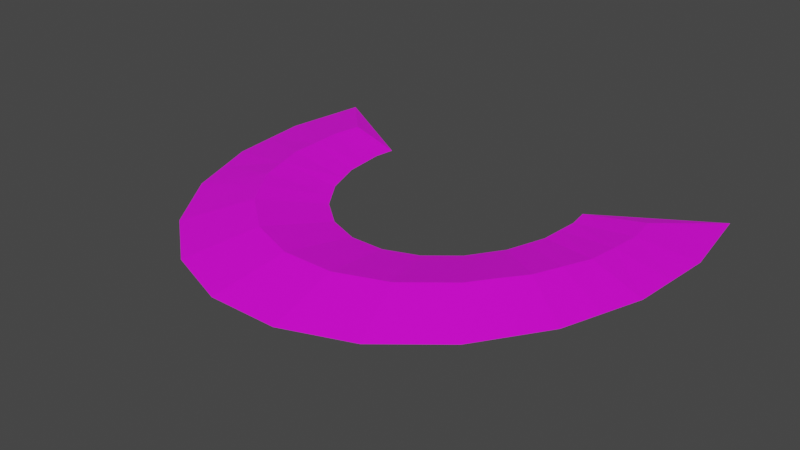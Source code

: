 # Source: blend.blend  (saved by Blender 3.5.10; exported with 4.5.12 LTS)
import bpy
from mathutils import Matrix  # noqa: F401  (used for matrix-valued properties, if any)

bpy.ops.wm.read_factory_settings(use_empty=True)
scene = bpy.context.scene
scene.name = 'Scene'

# ---- collections
col_collection = bpy.data.collections.new('Collection'); scene.collection.children.link(col_collection)

# ---- images (referenced by path relative to the original .blend; pixels are not part of the script)
import os
ASSET_DIR = os.environ.get("B2B_ASSET_DIR", "")  # directory of the original .blend (textures are referenced by path, not embedded)
HERE = os.path.dirname(os.path.abspath(__file__))  # packed textures are extracted next to this script under _unpacked/

def load_image(name, relpath, width, height, colorspace="sRGB"):
    """Load a texture the original file referenced (path relative to the .blend, or extracted next to this script)."""
    p = next((c for c in (os.path.join(HERE, relpath), os.path.join(ASSET_DIR, relpath)) if relpath and os.path.exists(c)), "")
    if p:
        img = bpy.data.images.load(p, check_existing=True)
        img.name = name
    else:  # same state as the original file: an image datablock whose file is absent (Cycles renders it pink)
        img = bpy.data.images.new(name, width, height)
        img.source = "FILE"
        img.filepath = "//" + (relpath or name)
    img.colorspace_settings.name = colorspace
    return img
img_png = load_image('刀光贴图.png', '刀光贴图.png', 1024, 1024, 'sRGB')

# ---- materials (node trees are filled in below, after node groups)
mat_x = bpy.data.materials.new('材质')
mat_x.use_transparent_shadow = False

# ---- material node trees
mat_x.use_nodes = True; mat_x.node_tree.nodes.clear()
_N = mat_x.node_tree.nodes; _L = mat_x.node_tree.links
n0 = _N.new('ShaderNodeBsdfPrincipled'); n0.name = '原理化BSDF'; n0.location = (10, 300)
n0.distribution = 'GGX'
n0.subsurface_method = 'RANDOM_WALK_SKIN'
n0.inputs[3].default_value = 1.45
n0.inputs[27].default_value = (0.0, 0.0, 0.0, 1.0)
n0.inputs[28].default_value = 1.0
n1 = _N.new('ShaderNodeOutputMaterial'); n1.name = '材质输出'; n1.location = (300, 300)
n2 = _N.new('ShaderNodeTexImage'); n2.name = '图像纹理'; n2.location = (-280, 280)
n2.image = img_png
_L.new(n0.outputs[0], n1.inputs[0])
_L.new(n2.outputs[0], n0.inputs[0])
n1.is_active_output = True

# ---- world
world_world = bpy.data.worlds.new('World'); scene.world = world_world
world_world.use_nodes = True; world_world.node_tree.nodes.clear()
_N = world_world.node_tree.nodes; _L = world_world.node_tree.links
n0 = _N.new('ShaderNodeOutputWorld'); n0.name = 'World Output'; n0.location = (300, 300)
n1 = _N.new('ShaderNodeBackground'); n1.name = 'Background'; n1.location = (10, 300)
n1.inputs[0].default_value = (0.05088, 0.05088, 0.05088, 1.0)
_L.new(n1.outputs[0], n0.inputs[0])
n0.is_active_output = True
world_world.color = (0.05088, 0.05088, 0.05088)
world_world.use_sun_shadow = False
world_world.sun_shadow_jitter_overblur = 0.0

# ---- meshes
me_x = bpy.data.meshes.new('平面')
me_x.from_pydata([(3.725, -1.902, 0.0), (-3.725, -1.902, 0.0), (3.932, -0.5162, 0.0), (3.81, 0.8834, 0.0), (3.359, 2.182, 0.0), (2.624, 3.261, 0.0), (1.67, 4.039, 0.0), (0.5716, 4.449, 0.0), (-0.5716, 4.449, 0.0), (-1.67, 4.039, 0.0), (-2.624, 3.261, 0.0), (-3.359, 2.182, 0.0), (-3.81, 0.8834, 0.0), (-3.932, -0.5162, 0.0), (-1.933, -0.4294, 0.0), (-1.875, 0.2619, 0.0), (-1.653, 0.8974, 0.0), (-1.29, 1.428, 0.0), (-0.8206, 1.812, 0.0), (-0.2836, 2.015, 0.0), (0.2836, 2.015, 0.0), (0.8206, 1.812, 0.0), (1.29, 1.428, 0.0), (1.653, 0.8974, 0.0), (1.875, 0.2619, 0.0), (1.933, -0.4294, 0.0), (-3.828, -1.209, 0.0), (1.882, -0.7699, 0.0), (3.828, -1.209, 0.0), (3.871, 0.1836, 0.0), (3.584, 1.532, 0.0), (2.992, 2.721, 0.0), (2.147, 3.65, 0.0), (1.121, 4.244, 0.0), (4.172e-07, 4.449, 0.0), (-1.121, 4.244, 0.0), (-2.147, 3.65, 0.0), (-2.992, 2.721, 0.0), (-3.584, 1.533, 0.0), (-3.871, 0.1836, 0.0), (-1.882, -0.7699, 0.0), (-1.904, -0.08373, 0.0), (-1.764, 0.5796, 0.0), (-1.471, 1.163, 0.0), (-1.055, 1.62, 0.0), (-0.5521, 1.913, 0.0), (2.384e-07, 2.015, 0.0), (0.5521, 1.913, 0.0), (1.055, 1.62, 0.0), (1.471, 1.163, 0.0), (1.764, 0.5796, 0.0), (1.904, -0.08373, 0.0), (2.933, -0.4728, -0.1215), (2.842, 0.5727, -0.157), (2.506, 1.539, -0.1983), (1.957, 2.345, -0.2193), (1.245, 2.926, -0.2196), (0.4276, 3.232, -0.2196), (-0.4276, 3.232, -0.2196), (-1.245, 2.926, -0.2196), (-1.957, 2.345, -0.2192), (-2.506, 1.539, -0.1905), (-2.842, 0.5727, -0.1341), (-2.933, -0.4728, -0.08565), (-2.887, 0.04994, -0.106), (-2.674, 1.056, -0.1632), (-2.232, 1.942, -0.2096), (-1.601, 2.635, -0.2196), (-0.8364, 3.079, -0.2196), (3.278e-07, 3.232, -0.2196), (0.8364, 3.079, -0.2196), (1.601, 2.635, -0.2196), (2.232, 1.942, -0.2123), (2.674, 1.056, -0.1782), (2.887, 0.04994, -0.1364), (2.855, -0.9894, -0.1155), (-2.855, -0.9894, -0.07753), (2.933, -0.4728, 0.1215), (2.842, 0.5727, 0.157), (2.506, 1.539, 0.1983), (1.957, 2.345, 0.2193), (1.245, 2.926, 0.2196), (0.4276, 3.232, 0.2196), (-0.4276, 3.232, 0.2196), (-1.245, 2.926, 0.2196), (-1.957, 2.345, 0.2192), (-2.506, 1.539, 0.1905), (-2.842, 0.5727, 0.1341), (-2.933, -0.4728, 0.08565), (-2.887, 0.04994, 0.106), (-2.674, 1.056, 0.1632), (-2.232, 1.942, 0.2096), (-1.601, 2.635, 0.2196), (-0.8364, 3.079, 0.2196), (3.278e-07, 3.232, 0.2196), (0.8364, 3.079, 0.2196), (1.601, 2.635, 0.2196), (2.232, 1.942, 0.2123), (2.674, 1.056, 0.1782), (2.887, 0.04994, 0.1364), (2.855, -0.9894, 0.1155), (-2.855, -0.9894, 0.07753)], [], [(76, 1, 40), (75, 52, 25, 27), (74, 53, 24, 51), (73, 54, 23, 50), (72, 55, 22, 49), (71, 56, 21, 48), (70, 57, 20, 47), (69, 58, 19, 46), (68, 59, 18, 45), (67, 60, 17, 44), (66, 61, 16, 43), (65, 62, 15, 42), (64, 63, 14, 41), (62, 64, 41, 15), (12, 39, 64, 62), (39, 13, 63, 64), (61, 65, 42, 16), (11, 38, 65, 61), (38, 12, 62, 65), (60, 66, 43, 17), (10, 37, 66, 60), (37, 11, 61, 66), (59, 67, 44, 18), (9, 36, 67, 59), (36, 10, 60, 67), (58, 68, 45, 19), (8, 35, 68, 58), (35, 9, 59, 68), (57, 69, 46, 20), (7, 34, 69, 57), (34, 8, 58, 69), (56, 70, 47, 21), (6, 33, 70, 56), (33, 7, 57, 70), (55, 71, 48, 22), (5, 32, 71, 55), (32, 6, 56, 71), (54, 72, 49, 23), (4, 31, 72, 54), (31, 5, 55, 72), (53, 73, 50, 24), (3, 30, 73, 53), (30, 4, 54, 73), (52, 74, 51, 25), (2, 29, 74, 52), (29, 3, 53, 74), (0, 75, 27), (0, 28, 75), (28, 2, 52, 75), (63, 76, 40, 14), (13, 26, 76, 63), (26, 1, 76), (101, 40, 1), (100, 27, 25, 77), (99, 51, 24, 78), (98, 50, 23, 79), (97, 49, 22, 80), (96, 48, 21, 81), (95, 47, 20, 82), (94, 46, 19, 83), (93, 45, 18, 84), (92, 44, 17, 85), (91, 43, 16, 86), (90, 42, 15, 87), (89, 41, 14, 88), (87, 15, 41, 89), (12, 87, 89, 39), (39, 89, 88, 13), (86, 16, 42, 90), (11, 86, 90, 38), (38, 90, 87, 12), (85, 17, 43, 91), (10, 85, 91, 37), (37, 91, 86, 11), (84, 18, 44, 92), (9, 84, 92, 36), (36, 92, 85, 10), (83, 19, 45, 93), (8, 83, 93, 35), (35, 93, 84, 9), (82, 20, 46, 94), (7, 82, 94, 34), (34, 94, 83, 8), (81, 21, 47, 95), (6, 81, 95, 33), (33, 95, 82, 7), (80, 22, 48, 96), (5, 80, 96, 32), (32, 96, 81, 6), (79, 23, 49, 97), (4, 79, 97, 31), (31, 97, 80, 5), (78, 24, 50, 98), (3, 78, 98, 30), (30, 98, 79, 4), (77, 25, 51, 99), (2, 77, 99, 29), (29, 99, 78, 3), (0, 27, 100), (0, 100, 28), (28, 100, 77, 2), (88, 14, 40, 101), (13, 88, 101, 26), (26, 101, 1)])
_uv = me_x.uv_layers.new(name='UV 贴图')
_uv.uv.foreach_set('vector', [0.5, 0.9546, 0.01132, 0.9925, 0.01132, 0.9546, 0.5, 0.04538, 0.5, 0.08327, 0.01132, 0.08327, 0.01132, 0.04538, 0.5, 0.1212, 0.5, 0.159, 0.01132, 0.159, 0.01132, 0.1212, 0.5, 0.1969, 0.5, 0.2348, 0.01132, 0.2348, 0.01132, 0.1969, 0.5, 0.2727, 0.5, 0.3106, 0.01132, 0.3106, 0.01132, 0.2727, 0.5, 0.3485, 0.5, 0.3863, 0.01132, 0.3863, 0.01132, 0.3485, 0.5, 0.4242, 0.5, 0.4621, 0.01132, 0.4621, 0.01132, 0.4242, 0.5, 0.5, 0.5, 0.5379, 0.01132, 0.5379, 0.01132, 0.5, 0.5, 0.5758, 0.5, 0.6137, 0.01132, 0.6137, 0.01132, 0.5758, 0.5, 0.6515, 0.5, 0.6894, 0.01132, 0.6894, 0.01132, 0.6515, 0.5, 0.7273, 0.5, 0.7652, 0.01132, 0.7652, 0.01132, 0.7273, 0.5, 0.8031, 0.5, 0.841, 0.01132, 0.841, 0.01132, 0.8031, 0.5, 0.8788, 0.5, 0.9167, 0.01132, 0.9167, 0.01132, 0.8788, 0.5, 0.841, 0.5, 0.8788, 0.01132, 0.8788, 0.01132, 0.841, 0.9887, 0.841, 0.9887, 0.8788, 0.5, 0.8788, 0.5, 0.841, 0.9887, 0.8788, 0.9887, 0.9167, 0.5, 0.9167, 0.5, 0.8788, 0.5, 0.7652, 0.5, 0.8031, 0.01132, 0.8031, 0.01132, 0.7652, 0.9887, 0.7652, 0.9887, 0.8031, 0.5, 0.8031, 0.5, 0.7652, 0.9887, 0.8031, 0.9887, 0.841, 0.5, 0.841, 0.5, 0.8031, 0.5, 0.6894, 0.5, 0.7273, 0.01132, 0.7273, 0.01132, 0.6894, 0.9887, 0.6894, 0.9887, 0.7273, 0.5, 0.7273, 0.5, 0.6894, 0.9887, 0.7273, 0.9887, 0.7652, 0.5, 0.7652, 0.5, 0.7273, 0.5, 0.6137, 0.5, 0.6515, 0.01132, 0.6515, 0.01132, 0.6137, 0.9887, 0.6137, 0.9887, 0.6515, 0.5, 0.6515, 0.5, 0.6137, 0.9887, 0.6515, 0.9887, 0.6894, 0.5, 0.6894, 0.5, 0.6515, 0.5, 0.5379, 0.5, 0.5758, 0.01132, 0.5758, 0.01132, 0.5379, 0.9887, 0.5379, 0.9887, 0.5758, 0.5, 0.5758, 0.5, 0.5379, 0.9887, 0.5758, 0.9887, 0.6137, 0.5, 0.6137, 0.5, 0.5758, 0.5, 0.4621, 0.5, 0.5, 0.01132, 0.5, 0.01132, 0.4621, 0.9887, 0.4621, 0.9887, 0.5, 0.5, 0.5, 0.5, 0.4621, 0.9887, 0.5, 0.9887, 0.5379, 0.5, 0.5379, 0.5, 0.5, 0.5, 0.3863, 0.5, 0.4242, 0.01132, 0.4242, 0.01132, 0.3863, 0.9887, 0.3863, 0.9887, 0.4242, 0.5, 0.4242, 0.5, 0.3863, 0.9887, 0.4242, 0.9887, 0.4621, 0.5, 0.4621, 0.5, 0.4242, 0.5, 0.3106, 0.5, 0.3485, 0.01132, 0.3485, 0.01132, 0.3106, 0.9887, 0.3106, 0.9887, 0.3485, 0.5, 0.3485, 0.5, 0.3106, 0.9887, 0.3485, 0.9887, 0.3863, 0.5, 0.3863, 0.5, 0.3485, 0.5, 0.2348, 0.5, 0.2727, 0.01132, 0.2727, 0.01132, 0.2348, 0.9887, 0.2348, 0.9887, 0.2727, 0.5, 0.2727, 0.5, 0.2348, 0.9887, 0.2727, 0.9887, 0.3106, 0.5, 0.3106, 0.5, 0.2727, 0.5, 0.159, 0.5, 0.1969, 0.01132, 0.1969, 0.01132, 0.159, 0.9887, 0.159, 0.9887, 0.1969, 0.5, 0.1969, 0.5, 0.159, 0.9887, 0.1969, 0.9887, 0.2348, 0.5, 0.2348, 0.5, 0.1969, 0.5, 0.08327, 0.5, 0.1212, 0.01132, 0.1212, 0.01132, 0.08327, 0.9887, 0.08327, 0.9887, 0.1212, 0.5, 0.1212, 0.5, 0.08327, 0.9887, 0.1212, 0.9887, 0.159, 0.5, 0.159, 0.5, 0.1212, 0.5, 0.007498, 0.5, 0.04538, 0.01132, 0.04538, 0.9887, 0.007497, 0.9887, 0.04538, 0.5, 0.04538, 0.9887, 0.04538, 0.9887, 0.08327, 0.5, 0.08327, 0.5, 0.04538, 0.5, 0.9167, 0.5, 0.9546, 0.01132, 0.9546, 0.01132, 0.9167, 0.9887, 0.9167, 0.9887, 0.9546, 0.5, 0.9546, 0.5, 0.9167, 0.9887, 0.9546, 0.5, 0.9925, 0.5, 0.9546, 0.5, 0.9562, 0.002393, 0.9562, 0.5, 0.9942, 0.5, 0.04385, 0.002393, 0.04385, 0.002393, 0.08186, 0.5, 0.08186, 0.5, 0.1199, 0.002393, 0.1199, 0.002393, 0.1579, 0.5, 0.1579, 0.5, 0.1959, 0.002393, 0.1959, 0.002393, 0.2339, 0.5, 0.2339, 0.5, 0.2719, 0.002393, 0.2719, 0.002393, 0.3099, 0.5, 0.3099, 0.5, 0.3479, 0.002393, 0.3479, 0.002393, 0.386, 0.5, 0.386, 0.5, 0.424, 0.002393, 0.424, 0.002393, 0.462, 0.5, 0.462, 0.5, 0.5, 0.002393, 0.5, 0.002393, 0.538, 0.5, 0.538, 0.5, 0.576, 0.002393, 0.576, 0.002393, 0.614, 0.5, 0.614, 0.5, 0.6521, 0.002393, 0.6521, 0.002393, 0.6901, 0.5, 0.6901, 0.5, 0.7281, 0.002393, 0.7281, 0.002393, 0.7661, 0.5, 0.7661, 0.5, 0.8041, 0.002393, 0.8041, 0.002393, 0.8421, 0.5, 0.8421, 0.5, 0.8801, 0.002393, 0.8801, 0.002393, 0.9181, 0.5, 0.9181, 0.5, 0.8421, 0.002393, 0.8421, 0.002393, 0.8801, 0.5, 0.8801, 0.9976, 0.8421, 0.5, 0.8421, 0.5, 0.8801, 0.9976, 0.8801, 0.9976, 0.8801, 0.5, 0.8801, 0.5, 0.9181, 0.9976, 0.9181, 0.5, 0.7661, 0.002393, 0.7661, 0.002393, 0.8041, 0.5, 0.8041, 0.9976, 0.7661, 0.5, 0.7661, 0.5, 0.8041, 0.9976, 0.8041, 0.9976, 0.8041, 0.5, 0.8041, 0.5, 0.8421, 0.9976, 0.8421, 0.5, 0.6901, 0.002393, 0.6901, 0.002393, 0.7281, 0.5, 0.7281, 0.9976, 0.6901, 0.5, 0.6901, 0.5, 0.7281, 0.9976, 0.7281, 0.9976, 0.7281, 0.5, 0.7281, 0.5, 0.7661, 0.9976, 0.7661, 0.5, 0.614, 0.002393, 0.614, 0.002393, 0.6521, 0.5, 0.6521, 0.9976, 0.614, 0.5, 0.614, 0.5, 0.6521, 0.9976, 0.6521, 0.9976, 0.6521, 0.5, 0.6521, 0.5, 0.6901, 0.9976, 0.6901, 0.5, 0.538, 0.002393, 0.538, 0.002393, 0.576, 0.5, 0.576, 0.9976, 0.538, 0.5, 0.538, 0.5, 0.576, 0.9976, 0.576, 0.9976, 0.576, 0.5, 0.576, 0.5, 0.614, 0.9976, 0.614, 0.5, 0.462, 0.002393, 0.462, 0.002393, 0.5, 0.5, 0.5, 0.9976, 0.462, 0.5, 0.462, 0.5, 0.5, 0.9976, 0.5, 0.9976, 0.5, 0.5, 0.5, 0.5, 0.538, 0.9976, 0.538, 0.5, 0.386, 0.002393, 0.386, 0.002393, 0.424, 0.5, 0.424, 0.9976, 0.386, 0.5, 0.386, 0.5, 0.424, 0.9976, 0.424, 0.9976, 0.424, 0.5, 0.424, 0.5, 0.462, 0.9976, 0.462, 0.5, 0.3099, 0.002393, 0.3099, 0.002393, 0.3479, 0.5, 0.3479, 0.9976, 0.3099, 0.5, 0.3099, 0.5, 0.3479, 0.9976, 0.3479, 0.9976, 0.3479, 0.5, 0.3479, 0.5, 0.386, 0.9976, 0.386, 0.5, 0.2339, 0.002393, 0.2339, 0.002393, 0.2719, 0.5, 0.2719, 0.9976, 0.2339, 0.5, 0.2339, 0.5, 0.2719, 0.9976, 0.2719, 0.9976, 0.2719, 0.5, 0.2719, 0.5, 0.3099, 0.9976, 0.3099, 0.5, 0.1579, 0.002393, 0.1579, 0.002393, 0.1959, 0.5, 0.1959, 0.9976, 0.1579, 0.5, 0.1579, 0.5, 0.1959, 0.9976, 0.1959, 0.9976, 0.1959, 0.5, 0.1959, 0.5, 0.2339, 0.9976, 0.2339, 0.5, 0.08186, 0.002393, 0.08186, 0.002393, 0.1199, 0.5, 0.1199, 0.9976, 0.08186, 0.5, 0.08186, 0.5, 0.1199, 0.9976, 0.1199, 0.9976, 0.1199, 0.5, 0.1199, 0.5, 0.1579, 0.9976, 0.1579, 0.002393, 0.005836, 0.002393, 0.04385, 0.5, 0.04385, 0.5, 0.005836, 0.5, 0.04385, 0.9976, 0.04385, 0.9976, 0.04385, 0.5, 0.04385, 0.5, 0.08186, 0.9976, 0.08186, 0.5, 0.9181, 0.002393, 0.9181, 0.002393, 0.9562, 0.5, 0.9562, 0.9976, 0.9181, 0.5, 0.9181, 0.5, 0.9562, 0.9976, 0.9562, 0.9976, 0.9562, 0.5, 0.9562, 0.9976, 0.9942])
me_x.materials.append(mat_x)
me_x.update()

# ---- objects
ob_x = bpy.data.objects.new('平面', me_x)

# ---- transforms, parenting, visibility, modifiers, constraints
ob_x.location = (0.0, 0.0, 0.0)
ob_x.scale = (-0.3402, -0.3402, -0.3402)

# ---- collection membership
col_collection.objects.link(ob_x)

# ---- scene / render settings (as saved in the file)
scene.frame_start = 1; scene.frame_end = 250; scene.frame_set(1)
scene.render.engine = 'BLENDER_EEVEE_NEXT'
scene.cycles.sampling_pattern = 'TABULATED_SOBOL'
scene.view_settings.view_transform = 'Filmic'
bpy.context.view_layer.update()

# ---- added for rendering (the .blend has no active camera and no usable light): camera, sun
cam_auto = bpy.data.cameras.new('AutoCamera')
cam_auto.lens = 50.0
cam_auto.sensor_width = 36.0
cam_auto.clip_end = 1000.0
ob_auto_camera = bpy.data.objects.new('AutoCamera', cam_auto)
scene.collection.objects.link(ob_auto_camera)
ob_auto_camera.location = (3.18444, -4.25465, 2.54755)
ob_auto_camera.rotation_euler = (1.09748, -7.21219e-08, 0.694738)
scene.camera = ob_auto_camera
light_auto_sun = bpy.data.lights.new('AutoSun', 'SUN')
light_auto_sun.energy = 3.0
light_auto_sun.angle = 0.0523599
ob_auto_sun = bpy.data.objects.new('AutoSun', light_auto_sun)
scene.collection.objects.link(ob_auto_sun)
ob_auto_sun.rotation_euler = (0.872665, 0.174533, 0.523599)
bpy.context.view_layer.update()
